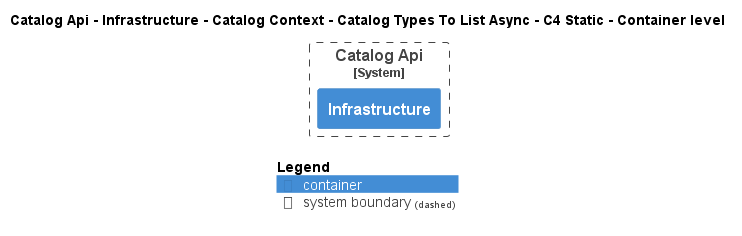

The diagram above was rendered by PlantUML. Its source (embedded in the PNG):
@startuml
!pragma layout smetana
!include ..\..\..\..\..\..\..\..\.c4s\C4_Container.puml

AddElementTag("state:new", $bgColor=green, $fontColor=#ffffff, $borderColor=green, $shadowing="False")
AddElementTag("state:changed", $bgColor=orange, $fontColor=#ffffff, $borderColor=orange, $shadowing="False")
AddElementTag("state:removed", $bgColor=red, $fontColor=#ffffff, $borderColor=red, $shadowing="False")

AddRelTag("state:new", $textColor=green, $lineColor=green)
AddRelTag("state:changed", $textColor=orange, $lineColor=orange)
AddRelTag("state:removed", $textColor=red, $lineColor=red)

SHOW_PERSON_PORTRAIT()
LAYOUT_TOP_DOWN()

skinparam linetype polyline

title Catalog Api - Infrastructure - Catalog Context - Catalog Types To List Async - C4 Static - Container level


System_Boundary(dotnet.eShop.Architecture.SoftwareSystems.CatalogApi, "Catalog Api") {
    Container(dotnet.eShop.Architecture.SoftwareSystems.CatalogApi.Containers.Infrastructure, "Infrastructure", "", "")
}



SHOW_LEGEND()
@enduml